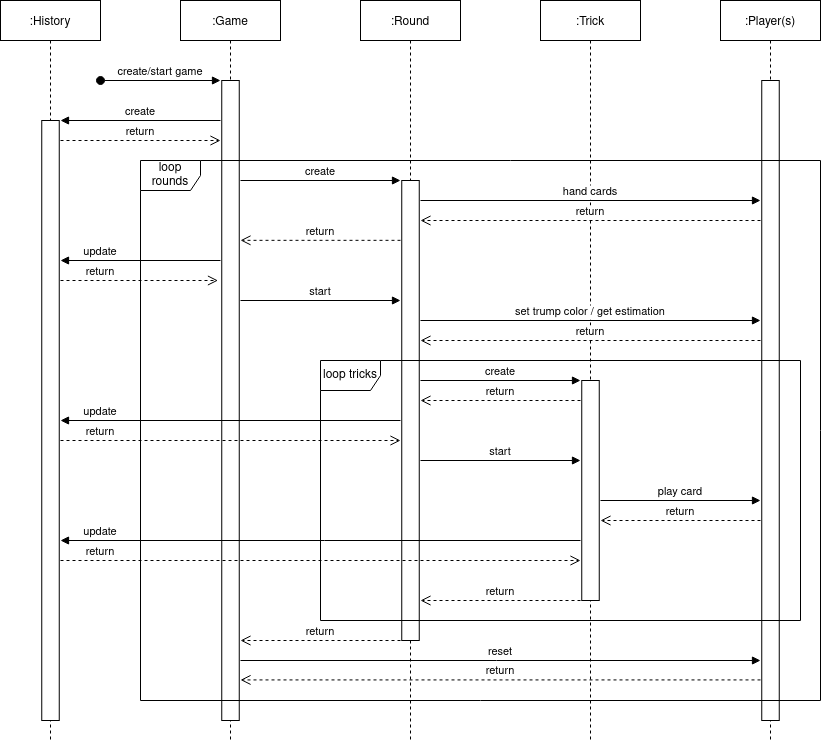

The diagram above was exported from draw.io. Its source (the exported page's mxGraphModel, read from the mxfile embedded in the PNG):
<mxGraphModel dx="1718" dy="906" grid="1" gridSize="10" guides="1" tooltips="1" connect="1" arrows="1" fold="1" page="1" pageScale="1" pageWidth="850" pageHeight="1100" math="0" shadow="0">
  <root>
    <mxCell id="0" />
    <mxCell id="1" parent="0" />
    <mxCell id="3nuBFxr9cyL0pnOWT2aG-1" value=":History" style="shape=umlLifeline;perimeter=lifelinePerimeter;container=1;collapsible=0;recursiveResize=0;rounded=0;shadow=0;strokeWidth=1;" parent="1" vertex="1">
      <mxGeometry x="20" y="20" width="100" height="740" as="geometry" />
    </mxCell>
    <mxCell id="3nuBFxr9cyL0pnOWT2aG-2" value="" style="points=[];perimeter=orthogonalPerimeter;rounded=0;shadow=0;strokeWidth=1;" parent="3nuBFxr9cyL0pnOWT2aG-1" vertex="1">
      <mxGeometry x="41.25" y="120" width="17.5" height="600" as="geometry" />
    </mxCell>
    <mxCell id="3nuBFxr9cyL0pnOWT2aG-5" value=":Game" style="shape=umlLifeline;perimeter=lifelinePerimeter;container=1;collapsible=0;recursiveResize=0;rounded=0;shadow=0;strokeWidth=1;" parent="1" vertex="1">
      <mxGeometry x="200" y="20" width="100" height="740" as="geometry" />
    </mxCell>
    <mxCell id="3nuBFxr9cyL0pnOWT2aG-6" value="" style="points=[];perimeter=orthogonalPerimeter;rounded=0;shadow=0;strokeWidth=1;" parent="3nuBFxr9cyL0pnOWT2aG-5" vertex="1">
      <mxGeometry x="41.25" y="80" width="17.5" height="640" as="geometry" />
    </mxCell>
    <mxCell id="OV6OVKVvL9ciDu9IfsLY-1" value=":Round" style="shape=umlLifeline;perimeter=lifelinePerimeter;container=1;collapsible=0;recursiveResize=0;rounded=0;shadow=0;strokeWidth=1;" vertex="1" parent="1">
      <mxGeometry x="380" y="20" width="100" height="740" as="geometry" />
    </mxCell>
    <mxCell id="OV6OVKVvL9ciDu9IfsLY-2" value="" style="points=[];perimeter=orthogonalPerimeter;rounded=0;shadow=0;strokeWidth=1;" vertex="1" parent="OV6OVKVvL9ciDu9IfsLY-1">
      <mxGeometry x="41.25" y="180" width="17.5" height="460" as="geometry" />
    </mxCell>
    <mxCell id="OV6OVKVvL9ciDu9IfsLY-3" value=":Trick" style="shape=umlLifeline;perimeter=lifelinePerimeter;container=1;collapsible=0;recursiveResize=0;rounded=0;shadow=0;strokeWidth=1;" vertex="1" parent="1">
      <mxGeometry x="560" y="20" width="100" height="740" as="geometry" />
    </mxCell>
    <mxCell id="OV6OVKVvL9ciDu9IfsLY-4" value="" style="points=[];perimeter=orthogonalPerimeter;rounded=0;shadow=0;strokeWidth=1;" vertex="1" parent="OV6OVKVvL9ciDu9IfsLY-3">
      <mxGeometry x="41.25" y="380" width="17.5" height="220" as="geometry" />
    </mxCell>
    <mxCell id="OV6OVKVvL9ciDu9IfsLY-5" value=":Player(s)" style="shape=umlLifeline;perimeter=lifelinePerimeter;container=1;collapsible=0;recursiveResize=0;rounded=0;shadow=0;strokeWidth=1;" vertex="1" parent="1">
      <mxGeometry x="740" y="20" width="100" height="740" as="geometry" />
    </mxCell>
    <mxCell id="OV6OVKVvL9ciDu9IfsLY-6" value="" style="points=[];perimeter=orthogonalPerimeter;rounded=0;shadow=0;strokeWidth=1;" vertex="1" parent="OV6OVKVvL9ciDu9IfsLY-5">
      <mxGeometry x="41.25" y="80" width="17.5" height="640" as="geometry" />
    </mxCell>
    <mxCell id="OV6OVKVvL9ciDu9IfsLY-7" value="create " style="verticalAlign=bottom;endArrow=block;shadow=0;strokeWidth=1;" edge="1" parent="1">
      <mxGeometry relative="1" as="geometry">
        <mxPoint x="260" y="200.0000000000001" as="sourcePoint" />
        <mxPoint x="420" y="200" as="targetPoint" />
      </mxGeometry>
    </mxCell>
    <mxCell id="OV6OVKVvL9ciDu9IfsLY-9" value="return" style="verticalAlign=bottom;endArrow=open;dashed=1;endSize=8;shadow=0;strokeWidth=1;" edge="1" parent="1">
      <mxGeometry relative="1" as="geometry">
        <mxPoint x="440" y="419.9999999999999" as="targetPoint" />
        <mxPoint x="600" y="420" as="sourcePoint" />
      </mxGeometry>
    </mxCell>
    <mxCell id="OV6OVKVvL9ciDu9IfsLY-10" value="hand cards" style="verticalAlign=bottom;endArrow=block;shadow=0;strokeWidth=1;" edge="1" parent="1">
      <mxGeometry relative="1" as="geometry">
        <mxPoint x="440" y="220.0000000000001" as="sourcePoint" />
        <mxPoint x="780" y="220" as="targetPoint" />
      </mxGeometry>
    </mxCell>
    <mxCell id="OV6OVKVvL9ciDu9IfsLY-11" value="update" style="verticalAlign=bottom;endArrow=block;shadow=0;strokeWidth=1;" edge="1" parent="1">
      <mxGeometry x="0.7647" relative="1" as="geometry">
        <mxPoint x="420" y="440" as="sourcePoint" />
        <mxPoint x="80" y="440" as="targetPoint" />
        <mxPoint as="offset" />
      </mxGeometry>
    </mxCell>
    <mxCell id="OV6OVKVvL9ciDu9IfsLY-12" value="return " style="verticalAlign=bottom;endArrow=open;dashed=1;endSize=8;exitX=1;exitY=0.95;shadow=0;strokeWidth=1;" edge="1" parent="1">
      <mxGeometry x="-0.4921" relative="1" as="geometry">
        <mxPoint x="237.5" y="300" as="targetPoint" />
        <mxPoint x="80" y="300" as="sourcePoint" />
        <mxPoint as="offset" />
      </mxGeometry>
    </mxCell>
    <mxCell id="OV6OVKVvL9ciDu9IfsLY-13" value="create/start game" style="verticalAlign=bottom;startArrow=oval;endArrow=block;startSize=8;shadow=0;strokeWidth=1;" edge="1" parent="1">
      <mxGeometry relative="1" as="geometry">
        <mxPoint x="120" y="100" as="sourcePoint" />
        <mxPoint x="240" y="100" as="targetPoint" />
      </mxGeometry>
    </mxCell>
    <mxCell id="OV6OVKVvL9ciDu9IfsLY-15" value="set trump color / get estimation " style="verticalAlign=bottom;endArrow=block;shadow=0;strokeWidth=1;" edge="1" parent="1">
      <mxGeometry relative="1" as="geometry">
        <mxPoint x="440" y="340.0000000000001" as="sourcePoint" />
        <mxPoint x="780" y="340" as="targetPoint" />
      </mxGeometry>
    </mxCell>
    <mxCell id="OV6OVKVvL9ciDu9IfsLY-16" value="return" style="verticalAlign=bottom;endArrow=open;dashed=1;endSize=8;shadow=0;strokeWidth=1;" edge="1" parent="1">
      <mxGeometry relative="1" as="geometry">
        <mxPoint x="260" y="259.82999999999987" as="targetPoint" />
        <mxPoint x="420" y="259.83" as="sourcePoint" />
      </mxGeometry>
    </mxCell>
    <mxCell id="OV6OVKVvL9ciDu9IfsLY-17" value="return" style="verticalAlign=bottom;endArrow=open;dashed=1;endSize=8;shadow=0;strokeWidth=1;" edge="1" parent="1">
      <mxGeometry relative="1" as="geometry">
        <mxPoint x="440" y="240" as="targetPoint" />
        <mxPoint x="780" y="240" as="sourcePoint" />
      </mxGeometry>
    </mxCell>
    <mxCell id="OV6OVKVvL9ciDu9IfsLY-18" value="reset" style="verticalAlign=bottom;endArrow=block;shadow=0;strokeWidth=1;" edge="1" parent="1">
      <mxGeometry relative="1" as="geometry">
        <mxPoint x="260" y="680" as="sourcePoint" />
        <mxPoint x="780" y="680" as="targetPoint" />
      </mxGeometry>
    </mxCell>
    <mxCell id="OV6OVKVvL9ciDu9IfsLY-20" value="update" style="verticalAlign=bottom;endArrow=block;shadow=0;strokeWidth=1;" edge="1" parent="1">
      <mxGeometry x="0.5" relative="1" as="geometry">
        <mxPoint x="240" y="280" as="sourcePoint" />
        <mxPoint x="80" y="280" as="targetPoint" />
        <mxPoint as="offset" />
      </mxGeometry>
    </mxCell>
    <mxCell id="OV6OVKVvL9ciDu9IfsLY-21" value="update" style="verticalAlign=bottom;endArrow=block;shadow=0;strokeWidth=1;" edge="1" parent="1">
      <mxGeometry x="0.8462" relative="1" as="geometry">
        <mxPoint x="600" y="560" as="sourcePoint" />
        <mxPoint x="80" y="560" as="targetPoint" />
        <mxPoint as="offset" />
      </mxGeometry>
    </mxCell>
    <mxCell id="OV6OVKVvL9ciDu9IfsLY-22" value="play card" style="verticalAlign=bottom;endArrow=block;shadow=0;strokeWidth=1;" edge="1" parent="1">
      <mxGeometry relative="1" as="geometry">
        <mxPoint x="620" y="520.0000000000001" as="sourcePoint" />
        <mxPoint x="780" y="520" as="targetPoint" />
      </mxGeometry>
    </mxCell>
    <mxCell id="OV6OVKVvL9ciDu9IfsLY-23" value="return" style="verticalAlign=bottom;endArrow=open;dashed=1;endSize=8;shadow=0;strokeWidth=1;" edge="1" parent="1">
      <mxGeometry relative="1" as="geometry">
        <mxPoint x="440" y="360" as="targetPoint" />
        <mxPoint x="780" y="360" as="sourcePoint" />
      </mxGeometry>
    </mxCell>
    <mxCell id="OV6OVKVvL9ciDu9IfsLY-24" value="return" style="verticalAlign=bottom;endArrow=open;dashed=1;endSize=8;exitX=1;exitY=0.95;shadow=0;strokeWidth=1;" edge="1" parent="1">
      <mxGeometry x="-0.8462" relative="1" as="geometry">
        <mxPoint x="600" y="580" as="targetPoint" />
        <mxPoint x="80" y="580" as="sourcePoint" />
        <mxPoint as="offset" />
      </mxGeometry>
    </mxCell>
    <mxCell id="OV6OVKVvL9ciDu9IfsLY-25" value="return" style="verticalAlign=bottom;endArrow=open;dashed=1;endSize=8;exitX=1;exitY=0.95;shadow=0;strokeWidth=1;" edge="1" parent="1">
      <mxGeometry x="-0.7647" relative="1" as="geometry">
        <mxPoint x="420" y="460" as="targetPoint" />
        <mxPoint x="80" y="460" as="sourcePoint" />
        <mxPoint as="offset" />
      </mxGeometry>
    </mxCell>
    <mxCell id="OV6OVKVvL9ciDu9IfsLY-26" value="start" style="verticalAlign=bottom;endArrow=block;shadow=0;strokeWidth=1;" edge="1" parent="1">
      <mxGeometry relative="1" as="geometry">
        <mxPoint x="260" y="320.0000000000001" as="sourcePoint" />
        <mxPoint x="420" y="320" as="targetPoint" />
      </mxGeometry>
    </mxCell>
    <mxCell id="OV6OVKVvL9ciDu9IfsLY-28" value="create" style="verticalAlign=bottom;endArrow=block;shadow=0;strokeWidth=1;" edge="1" parent="1">
      <mxGeometry relative="1" as="geometry">
        <mxPoint x="240" y="140" as="sourcePoint" />
        <mxPoint x="80" y="140" as="targetPoint" />
        <mxPoint as="offset" />
      </mxGeometry>
    </mxCell>
    <mxCell id="OV6OVKVvL9ciDu9IfsLY-29" value="return" style="verticalAlign=bottom;endArrow=open;dashed=1;endSize=8;exitX=1;exitY=0.95;shadow=0;strokeWidth=1;" edge="1" parent="1">
      <mxGeometry relative="1" as="geometry">
        <mxPoint x="240" y="160" as="targetPoint" />
        <mxPoint x="80" y="160" as="sourcePoint" />
      </mxGeometry>
    </mxCell>
    <mxCell id="OV6OVKVvL9ciDu9IfsLY-30" value="return" style="verticalAlign=bottom;endArrow=open;dashed=1;endSize=8;shadow=0;strokeWidth=1;" edge="1" parent="1">
      <mxGeometry relative="1" as="geometry">
        <mxPoint x="260" y="699.43" as="targetPoint" />
        <mxPoint x="780" y="699.43" as="sourcePoint" />
      </mxGeometry>
    </mxCell>
    <mxCell id="OV6OVKVvL9ciDu9IfsLY-31" value="return" style="verticalAlign=bottom;endArrow=open;dashed=1;endSize=8;shadow=0;strokeWidth=1;" edge="1" parent="1">
      <mxGeometry relative="1" as="geometry">
        <mxPoint x="620" y="539.9999999999999" as="targetPoint" />
        <mxPoint x="780" y="540" as="sourcePoint" />
      </mxGeometry>
    </mxCell>
    <mxCell id="OV6OVKVvL9ciDu9IfsLY-32" value="start" style="verticalAlign=bottom;endArrow=block;shadow=0;strokeWidth=1;" edge="1" parent="1">
      <mxGeometry relative="1" as="geometry">
        <mxPoint x="440" y="480.0000000000001" as="sourcePoint" />
        <mxPoint x="600" y="480" as="targetPoint" />
      </mxGeometry>
    </mxCell>
    <mxCell id="OV6OVKVvL9ciDu9IfsLY-33" value="create " style="verticalAlign=bottom;endArrow=block;shadow=0;strokeWidth=1;" edge="1" parent="1">
      <mxGeometry relative="1" as="geometry">
        <mxPoint x="440" y="400.0000000000001" as="sourcePoint" />
        <mxPoint x="600" y="400" as="targetPoint" />
      </mxGeometry>
    </mxCell>
    <mxCell id="OV6OVKVvL9ciDu9IfsLY-34" value="return" style="verticalAlign=bottom;endArrow=open;dashed=1;endSize=8;shadow=0;strokeWidth=1;" edge="1" parent="1">
      <mxGeometry relative="1" as="geometry">
        <mxPoint x="440" y="620" as="targetPoint" />
        <mxPoint x="600" y="620" as="sourcePoint" />
      </mxGeometry>
    </mxCell>
    <mxCell id="OV6OVKVvL9ciDu9IfsLY-35" value="return" style="verticalAlign=bottom;endArrow=open;dashed=1;endSize=8;shadow=0;strokeWidth=1;" edge="1" parent="1">
      <mxGeometry relative="1" as="geometry">
        <mxPoint x="260" y="660" as="targetPoint" />
        <mxPoint x="420" y="660" as="sourcePoint" />
      </mxGeometry>
    </mxCell>
    <mxCell id="OV6OVKVvL9ciDu9IfsLY-37" value="loop tricks" style="shape=umlFrame;whiteSpace=wrap;html=1;" vertex="1" parent="1">
      <mxGeometry x="340" y="380" width="480" height="260" as="geometry" />
    </mxCell>
    <mxCell id="OV6OVKVvL9ciDu9IfsLY-38" value="loop rounds" style="shape=umlFrame;whiteSpace=wrap;html=1;" vertex="1" parent="1">
      <mxGeometry x="160" y="180" width="680" height="540" as="geometry" />
    </mxCell>
  </root>
</mxGraphModel>